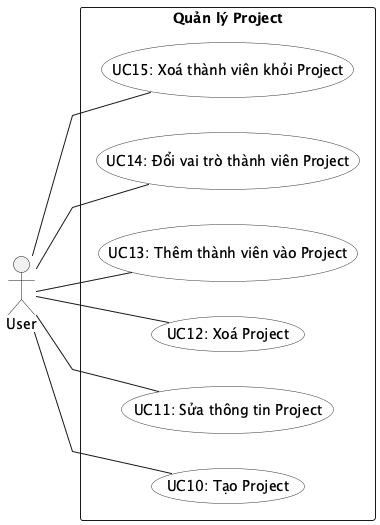

The diagram above was rendered by PlantUML. Its source (embedded in the PNG):
@startuml UC_Project
left to right direction
skinparam packageStyle rectangle
skinparam linetype polyline
skinparam usecase {
  BackgroundColor #FEFEFE
  BorderColor #333333
}

actor "User" as User

rectangle "Quản lý Project" {
  usecase "UC10: Tạo Project"                      as UC10
  usecase "UC11: Sửa thông tin Project"            as UC11
  usecase "UC12: Xoá Project"                      as UC12
  usecase "UC13: Thêm thành viên vào Project"      as UC13
  usecase "UC14: Đổi vai trò thành viên Project"   as UC14
  usecase "UC15: Xoá thành viên khỏi Project"      as UC15
}

User -- UC10
User -- UC11
User -- UC12
User -- UC13
User -- UC14
User -- UC15
@enduml